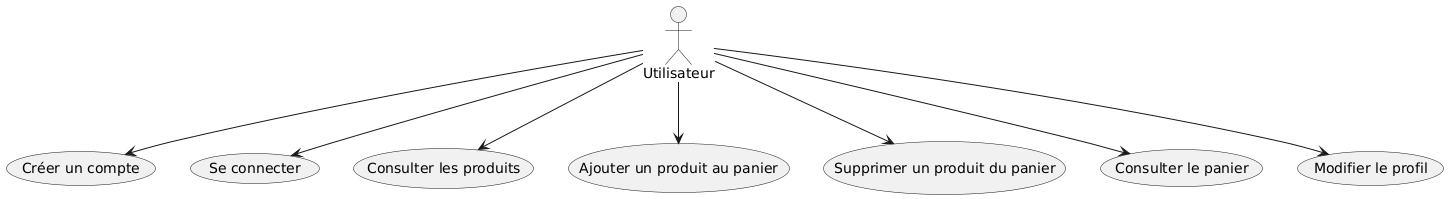

The diagram above was rendered by PlantUML. Its source (embedded in the PNG):
@startuml
actor Utilisateur

usecase "Créer un compte" as UC1
usecase "Se connecter" as UC2
usecase "Consulter les produits" as UC3
usecase "Ajouter un produit au panier" as UC4
usecase "Supprimer un produit du panier" as UC5
usecase "Consulter le panier" as UC6
usecase "Modifier le profil" as UC7

Utilisateur --> UC1
Utilisateur --> UC2
Utilisateur --> UC3
Utilisateur --> UC4
Utilisateur --> UC5
Utilisateur --> UC6
Utilisateur --> UC7
@enduml